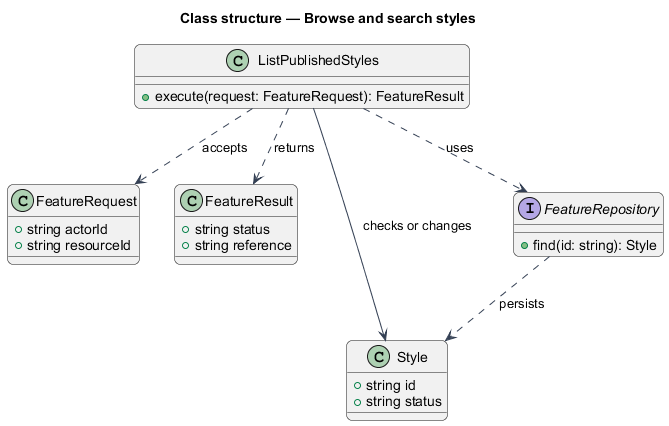

The diagram above was rendered by PlantUML. Its source (embedded in the PNG):
@startuml
skinparam backgroundColor #FFFFFF
skinparam shadowing false
skinparam roundcorner 12
skinparam defaultFontName Arial
skinparam ArrowColor #344054
skinparam rectangle {
  BorderColor #344054
  FontColor #101828
}
skinparam package {
  BorderColor #667085
  FontColor #101828
  BackgroundColor #F9FAFB
}
title Class structure — Browse and search styles
class ListPublishedStyles {
  +execute(request: FeatureRequest): FeatureResult
}
class FeatureRequest {
  +string actorId
  +string resourceId
}
class FeatureResult {
  +string status
  +string reference
}
class Style {
  +string id
  +string status
}
interface FeatureRepository {
  +find(id: string): Style

}
ListPublishedStyles ..> FeatureRequest : accepts
ListPublishedStyles ..> FeatureResult : returns
ListPublishedStyles ..> FeatureRepository : uses
ListPublishedStyles --> Style : checks or changes
FeatureRepository ..> Style : persists
@enduml